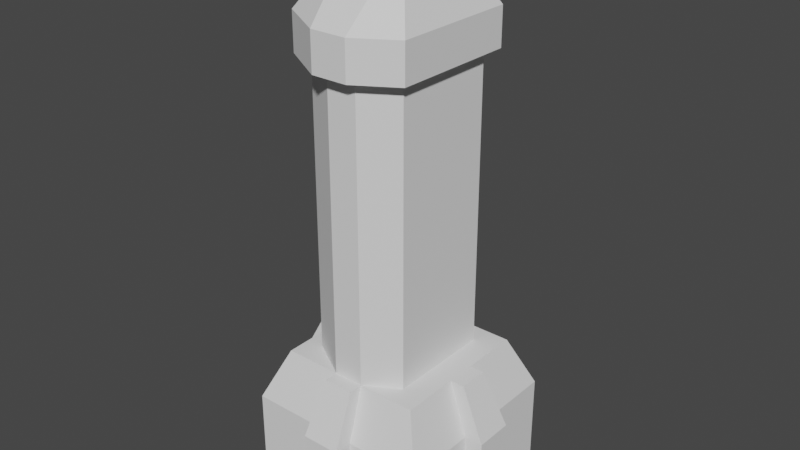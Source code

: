 # Source: New_Building.blend  (saved by Blender 3.0.42; exported with 4.5.12 LTS)
import bpy
from mathutils import Matrix  # noqa: F401  (used for matrix-valued properties, if any)

bpy.ops.wm.read_factory_settings(use_empty=True)
scene = bpy.context.scene
scene.name = 'Scene'

# ---- collections
col_collection = bpy.data.collections.new('Collection'); scene.collection.children.link(col_collection)

# ---- world
world_world = bpy.data.worlds.new('World'); scene.world = world_world
world_world.use_nodes = True; world_world.node_tree.nodes.clear()
_N = world_world.node_tree.nodes; _L = world_world.node_tree.links
n0 = _N.new('ShaderNodeOutputWorld'); n0.name = 'World Output'; n0.location = (300, 300)
n1 = _N.new('ShaderNodeBackground'); n1.name = 'Background'; n1.location = (10, 300)
n1.inputs[0].default_value = (0.05088, 0.05088, 0.05088, 1.0)
_L.new(n1.outputs[0], n0.inputs[0])
n0.is_active_output = True
world_world.color = (0.05088, 0.05088, 0.05088)
world_world.use_sun_shadow = False
world_world.sun_shadow_jitter_overblur = 0.0

# ---- meshes
me_plane = bpy.data.meshes.new('Plane')
me_plane.from_pydata([(-5.0, -5.0, 0.0), (5.0, -5.0, 0.0), (-5.0, 5.0, 0.0), (5.0, 5.0, 0.0), (1.041, -5.0, 0.0), (1.041, 5.0, 0.0), (-1.029, 5.0, 0.0), (-1.029, -5.0, 0.0), (-5.0, 0.9891, 0.0), (5.0, 0.9891, 0.0), (-5.0, -1.051, 0.0), (5.0, -1.051, 0.0), (-5.994, 0.9891, 0.0), (-5.994, -1.051, 0.0), (1.041, 6.002, 0.0), (-1.029, 6.002, 0.0), (5.983, 0.9891, 0.0), (5.983, -1.051, 0.0), (1.041, -5.965, 0.0), (-1.029, -5.965, 0.0), (-5.0, -1.051, 4.508), (-5.0, -5.0, 4.508), (1.041, -5.0, 4.508), (5.0, -5.0, 4.508), (5.0, 0.9891, 4.508), (5.0, 5.0, 4.508), (-1.029, 5.0, 4.508), (-5.0, 5.0, 4.508), (-1.029, -5.0, 4.508), (1.041, 5.0, 4.508), (0.8073, 3.871, 16.76), (-5.0, 0.9891, 4.508), (5.0, -1.051, 4.508), (0.8073, -3.877, 16.76), (-0.7968, -3.877, 16.76), (-5.994, 0.9891, 4.508), (-5.994, -1.051, 4.508), (1.041, 6.002, 4.508), (-1.029, 6.002, 4.508), (5.983, -1.051, 4.508), (5.983, 0.9891, 4.508), (-1.029, -5.965, 4.508), (1.041, -5.965, 4.508), (-3.874, -0.8172, 7.184), (-3.874, -3.877, 7.184), (0.8073, -3.877, 7.184), (3.875, -3.877, 7.184), (3.875, 0.7636, 7.184), (3.875, 3.871, 7.184), (-0.7968, 3.871, 7.184), (-3.874, 3.871, 7.184), (-0.7968, -3.877, 7.184), (0.8073, 3.871, 7.184), (0.8073, 0.7636, 7.184), (-0.7968, 0.7636, 7.184), (-3.874, 0.7636, 7.184), (3.875, -0.8172, 7.184), (0.8073, -0.8172, 7.184), (-0.7968, -0.8172, 7.184), (-4.644, 0.7636, 7.184), (-4.644, -0.8172, 7.184), (0.8073, 4.648, 7.184), (-0.7968, 4.648, 7.184), (4.637, -0.8172, 7.184), (4.637, 0.7636, 7.184), (-0.7968, -4.624, 7.184), (0.8073, -4.624, 7.184), (-0.7968, 3.871, 16.76), (-2.976, 0.498, 7.184), (-2.976, 2.546, 7.184), (-2.976, -0.5435, 7.184), (-2.976, -2.559, 7.184), (-2.976, 0.498, 16.76), (-2.976, 2.546, 16.76), (-2.976, -0.5435, 16.76), (-2.976, -2.559, 16.76), (2.554, 0.55, 7.184), (2.554, 2.805, 7.184), (2.554, -0.597, 7.184), (2.554, -2.817, 16.76), (2.554, -2.817, 7.184), (2.554, -0.597, 16.76), (2.554, 0.55, 16.76), (2.554, 2.805, 16.76), (2.554, -0.597, 22.6), (-0.7968, -3.877, 22.6), (0.8073, -3.877, 22.6), (0.8073, 3.871, 22.6), (-0.7968, 3.871, 22.6), (2.554, -2.817, 22.6), (-2.976, 0.498, 22.6), (-2.976, 2.546, 22.6), (-2.976, -0.5435, 22.6), (-2.976, -2.559, 22.6), (2.554, 0.55, 22.6), (2.554, 2.805, 22.6), (3.093, -0.7142, 24.6), (-0.9284, -4.65, 24.6), (0.9965, -4.65, 24.6), (0.9965, 4.648, 24.6), (-0.9284, 4.648, 24.6), (3.093, -3.378, 24.6), (-3.543, 0.5998, 24.6), (-3.543, 3.057, 24.6), (-3.543, -0.65, 24.6), (-3.543, -3.069, 24.6), (3.093, 0.6621, 24.6), (3.093, 3.368, 24.6), (3.093, 3.368, 22.6), (3.093, 0.6621, 22.6), (-3.543, -3.069, 22.6), (-3.543, -0.65, 22.6), (-3.543, 3.057, 22.6), (-3.543, 0.5998, 22.6), (3.093, -3.378, 22.6), (-0.9284, 4.648, 22.6), (0.9965, 4.648, 22.6), (0.9965, -4.65, 22.6), (-0.9284, -4.65, 22.6), (3.093, -0.7142, 22.6), (3.093, -0.7142, 24.6), (-0.9284, -4.65, 24.6), (0.9965, -4.65, 24.6), (0.9965, 4.648, 24.6), (-0.9284, 4.648, 24.6), (3.093, -3.378, 24.6), (-3.543, 0.5998, 24.6), (-3.543, 3.057, 24.6), (-3.543, -0.65, 24.6), (-3.543, -3.069, 24.6), (3.093, 0.6621, 24.6), (3.093, 3.368, 24.6), (-1.321, -1.321, 28.0), (1.321, -1.321, 28.0), (-1.321, 1.321, 28.0), (1.321, 1.321, 28.0)], [], [(26, 27, 50, 49), (36, 20, 43, 60), (27, 31, 55, 50), (32, 39, 63, 56), (24, 25, 48, 47), (35, 36, 60, 59), (40, 24, 47, 64), (22, 23, 46, 45), (21, 28, 51, 44), (39, 40, 64, 63), (20, 21, 44, 43), (29, 37, 61, 52), (38, 26, 49, 62), (16, 9, 24, 40), (12, 13, 36, 35), (9, 3, 25, 24), (11, 17, 39, 32), (2, 8, 31, 27), (13, 10, 20, 36), (6, 2, 27, 26), (1, 11, 32, 23), (19, 18, 42, 41), (8, 12, 35, 31), (18, 4, 22, 42), (14, 15, 38, 37), (3, 5, 29, 25), (7, 19, 41, 28), (15, 6, 26, 38), (5, 14, 37, 29), (10, 0, 21, 20), (17, 16, 40, 39), (0, 7, 28, 21), (4, 1, 23, 22), (53, 47, 48, 52), (51, 45, 33, 34), (55, 54, 49, 50), (43, 58, 54, 55), (81, 82, 94, 84), (57, 56, 47, 53), (45, 46, 56, 57), (44, 51, 58, 43), (43, 55, 59, 60), (49, 52, 61, 62), (47, 56, 63, 64), (45, 51, 65, 66), (23, 32, 56, 46), (41, 42, 66, 65), (31, 35, 59, 55), (42, 22, 45, 66), (37, 38, 62, 61), (25, 29, 52, 48), (28, 41, 65, 51), (67, 73, 91, 88), (34, 33, 86, 85), (72, 74, 92, 90), (82, 83, 95, 94), (51, 34, 75, 71), (75, 34, 85, 93), (52, 49, 67, 30), (73, 72, 90, 91), (68, 70, 74, 72), (70, 71, 75, 74), (69, 68, 72, 73), (67, 49, 69, 73), (30, 67, 88, 87), (76, 77, 83, 82), (80, 78, 81, 79), (78, 76, 82, 81), (52, 30, 83, 77), (33, 45, 80, 79), (79, 81, 84, 89), (74, 75, 93, 92), (83, 30, 87, 95), (33, 79, 89, 86), (112, 113, 102, 103), (108, 116, 99, 107), (116, 115, 100, 99), (109, 108, 107, 106), (113, 111, 104, 102), (117, 114, 101, 98), (119, 109, 106, 96), (111, 110, 105, 104), (115, 112, 103, 100), (114, 119, 96, 101), (91, 90, 113, 112), (93, 85, 118, 110), (85, 86, 117, 118), (89, 84, 119, 114), (88, 91, 112, 115), (92, 93, 110, 111), (84, 94, 109, 119), (86, 89, 114, 117), (90, 92, 111, 113), (94, 95, 108, 109), (87, 88, 115, 116), (95, 87, 116, 108), (110, 118, 97, 105), (118, 117, 98, 97), (106, 107, 131, 130), (102, 104, 128, 126), (98, 101, 125, 122), (96, 106, 130, 120), (104, 105, 129, 128), (100, 103, 127, 124), (101, 96, 120, 125), (97, 98, 122, 121), (105, 97, 121, 129), (103, 102, 126, 127), (107, 99, 123, 131), (99, 100, 124, 123), (132, 133, 135, 134), (132, 129, 121), (132, 128, 129), (122, 133, 132), (134, 127, 126), (134, 124, 127), (135, 124, 134), (135, 131, 123), (135, 133, 131), (133, 125, 120), (133, 122, 125), (133, 130, 131), (126, 128, 134), (135, 123, 124), (133, 120, 130), (121, 122, 132), (128, 132, 134)])
_uv = me_plane.uv_layers.new(name='UVMap')
_uv.uv.foreach_set('vector', [0.2348, 0.4962, 0.1432, 0.4829, 0.1809, 0.4206, 0.2543, 0.4245, 0.09783, 0.3034, 0.1047, 0.2827, 0.1746, 0.2982, 0.1534, 0.3078, 0.1191, 0.4548, 0.1069, 0.3647, 0.1788, 0.3464, 0.1809, 0.4206, 0.4729, 0.277, 0.4797, 0.3012, 0.417, 0.3038, 0.3907, 0.292, 0.4642, 0.3693, 0.4452, 0.4679, 0.3806, 0.4241, 0.3886, 0.3447, 0.09894, 0.3437, 0.09783, 0.3034, 0.1534, 0.3078, 0.1542, 0.3382, 0.4743, 0.3468, 0.4642, 0.3693, 0.3886, 0.3447, 0.4127, 0.337, 0.3177, 0.1253, 0.4254, 0.1287, 0.3899, 0.2076, 0.3034, 0.2095, 0.1215, 0.1594, 0.2218, 0.1333, 0.2454, 0.215, 0.1717, 0.2255, 0.4797, 0.3012, 0.4743, 0.3468, 0.4127, 0.337, 0.417, 0.3038, 0.1047, 0.2827, 0.11, 0.1955, 0.1717, 0.2255, 0.1746, 0.2982, 0.3214, 0.5006, 0.2992, 0.5079, 0.2952, 0.4501, 0.3054, 0.4255, 0.2564, 0.5048, 0.2348, 0.4962, 0.2543, 0.4245, 0.2629, 0.4471, 0.5862, 0.3612, 0.5818, 0.389, 0.4642, 0.3693, 0.4743, 0.3468, 0.002896, 0.3536, 0.0001486, 0.3021, 0.09783, 0.3034, 0.09894, 0.3437, 0.5818, 0.389, 0.5619, 0.4913, 0.4452, 0.4679, 0.4642, 0.3693, 0.5899, 0.2773, 0.5899, 0.3017, 0.4797, 0.3012, 0.4729, 0.277, 0.0158, 0.4668, 0.00516, 0.3748, 0.1069, 0.3647, 0.1191, 0.4548, 0.0001486, 0.3021, 0.001112, 0.2774, 0.1047, 0.2827, 0.09783, 0.3034, 0.2216, 0.6053, 0.1271, 0.5918, 0.1432, 0.4829, 0.2348, 0.4962, 0.5883, 0.1708, 0.5899, 0.2773, 0.4729, 0.277, 0.4667, 0.1725, 0.2243, 0.009666, 0.2873, 0.001001, 0.2932, 0.1186, 0.2448, 0.1228, 0.00516, 0.3748, 0.002896, 0.3536, 0.09894, 0.3437, 0.1069, 0.3647, 0.2873, 0.001001, 0.3163, 0.0001486, 0.3177, 0.1253, 0.2932, 0.1186, 0.3035, 0.6087, 0.2479, 0.6082, 0.2564, 0.5048, 0.2992, 0.5079, 0.4228, 0.6009, 0.3262, 0.6076, 0.3214, 0.5006, 0.4153, 0.491, 0.1999, 0.01439, 0.2243, 0.009666, 0.2448, 0.1228, 0.2218, 0.1333, 0.2479, 0.6082, 0.2216, 0.6053, 0.2348, 0.4962, 0.2564, 0.5048, 0.3262, 0.6076, 0.3035, 0.6087, 0.2992, 0.5079, 0.3214, 0.5006, 0.001112, 0.2774, 0.006984, 0.1885, 0.11, 0.1955, 0.1047, 0.2827, 0.5899, 0.3017, 0.5862, 0.3612, 0.4743, 0.3468, 0.4797, 0.3012, 0.09369, 0.03884, 0.1999, 0.01439, 0.2218, 0.1333, 0.1215, 0.1594, 0.3163, 0.0001486, 0.4274, 0.0009814, 0.4254, 0.1287, 0.3177, 0.1253, 0.3082, 0.3427, 0.3886, 0.3447, 0.3806, 0.4241, 0.3054, 0.4255, 0.9778, 0.141, 0.9778, 0.1814, 0.7369, 0.1814, 0.7369, 0.141, 0.1788, 0.3464, 0.2522, 0.3419, 0.2543, 0.4245, 0.1809, 0.4206, 0.1748, 0.2987, 0.2524, 0.2916, 0.2522, 0.3408, 0.1789, 0.3457, 0.7369, 0.2885, 0.7369, 0.3174, 0.5902, 0.3174, 0.5902, 0.2885, 0.3109, 0.2879, 0.3905, 0.2927, 0.3886, 0.3441, 0.3082, 0.3416, 0.3034, 0.2095, 0.3899, 0.2076, 0.3907, 0.292, 0.3117, 0.2865, 0.1717, 0.2255, 0.2454, 0.215, 0.2523, 0.2905, 0.1746, 0.2982, 0.1748, 0.2987, 0.1789, 0.3457, 0.1542, 0.3382, 0.1534, 0.3078, 0.2549, 0.4244, 0.3047, 0.4254, 0.2952, 0.4501, 0.2629, 0.4471, 0.3886, 0.3441, 0.3905, 0.2927, 0.417, 0.3038, 0.4127, 0.337, 0.3027, 0.2096, 0.2461, 0.215, 0.2538, 0.1867, 0.2909, 0.1843, 0.4667, 0.1725, 0.4729, 0.277, 0.3907, 0.292, 0.3899, 0.2076, 0.2448, 0.1228, 0.2932, 0.1186, 0.2909, 0.1843, 0.2538, 0.1867, 0.1069, 0.3647, 0.09894, 0.3437, 0.1542, 0.3382, 0.1788, 0.3464, 0.2932, 0.1186, 0.3177, 0.1253, 0.3034, 0.2095, 0.2909, 0.1843, 0.2992, 0.5079, 0.2564, 0.5048, 0.2629, 0.4471, 0.2952, 0.4501, 0.4153, 0.491, 0.3214, 0.5006, 0.3054, 0.4255, 0.3806, 0.4241, 0.2218, 0.1333, 0.2448, 0.1228, 0.2538, 0.1867, 0.2454, 0.215, 0.7369, 0.4658, 0.7369, 0.53, 0.5902, 0.53, 0.5902, 0.4658, 0.7369, 0.141, 0.7369, 0.1814, 0.5902, 0.1814, 0.5902, 0.141, 0.7369, 0.0001486, 0.7369, 0.02633, 0.5902, 0.02633, 0.5902, 0.0001486, 0.7369, 0.3174, 0.7369, 0.3741, 0.5902, 0.3741, 0.5902, 0.3174, 0.9778, 0.141, 0.7369, 0.141, 0.7369, 0.07701, 0.9778, 0.07701, 0.7369, 0.07701, 0.7369, 0.141, 0.5902, 0.141, 0.5902, 0.07701, 0.9778, 0.4255, 0.9778, 0.4658, 0.7369, 0.4658, 0.7369, 0.4255, 0.7369, 0.53, 0.7369, 0.5814, 0.5902, 0.5814, 0.5902, 0.53, 0.9778, 0.0001487, 0.9778, 0.02633, 0.7369, 0.02633, 0.7369, 0.0001486, 0.9778, 0.02633, 0.9778, 0.07701, 0.7369, 0.07701, 0.7369, 0.02633, 0.9778, 0.53, 0.9778, 0.5814, 0.7369, 0.5814, 0.7369, 0.53, 0.7369, 0.4658, 0.9778, 0.4658, 0.9778, 0.53, 0.7369, 0.53, 0.7369, 0.4255, 0.7369, 0.4658, 0.5902, 0.4658, 0.5902, 0.4255, 0.9778, 0.3174, 0.9778, 0.3741, 0.7369, 0.3741, 0.7369, 0.3174, 0.9778, 0.2327, 0.9778, 0.2885, 0.7369, 0.2885, 0.7369, 0.2327, 0.9778, 0.2885, 0.9778, 0.3174, 0.7369, 0.3174, 0.7369, 0.2885, 0.9778, 0.4255, 0.7369, 0.4255, 0.7369, 0.3741, 0.9778, 0.3741, 0.7369, 0.1814, 0.9778, 0.1814, 0.9778, 0.2327, 0.7369, 0.2327, 0.7369, 0.2327, 0.7369, 0.2885, 0.5902, 0.2885, 0.5902, 0.2327, 0.7369, 0.02633, 0.7369, 0.07701, 0.5902, 0.07701, 0.5902, 0.02633, 0.7369, 0.3741, 0.7369, 0.4255, 0.5902, 0.4255, 0.5902, 0.3741, 0.7369, 0.1814, 0.7369, 0.2327, 0.5902, 0.2327, 0.5902, 0.1814, 0.6019, 0.7073, 0.6458, 0.6617, 0.6817, 0.7013, 0.6394, 0.7424, 0.708, 0.9845, 0.6751, 0.9378, 0.7071, 0.91, 0.7481, 0.9486, 0.6751, 0.9378, 0.6482, 0.9071, 0.6765, 0.8773, 0.7071, 0.91, 0.9222, 0.9456, 0.8701, 0.9958, 0.8338, 0.9559, 0.8821, 0.9083, 0.6458, 0.6617, 0.6695, 0.6379, 0.7082, 0.6735, 0.6817, 0.7013, 0.9438, 0.6692, 0.9906, 0.7059, 0.9528, 0.7428, 0.9163, 0.7013, 0.9499, 0.9183, 0.9222, 0.9456, 0.8821, 0.9083, 0.9126, 0.8766, 0.6695, 0.6379, 0.7135, 0.5943, 0.749, 0.632, 0.7082, 0.6735, 0.6482, 0.9071, 0.5983, 0.86, 0.6355, 0.8279, 0.6765, 0.8773, 0.9999, 0.8667, 0.9499, 0.9183, 0.9126, 0.8766, 0.9607, 0.8298, 0.6004, 0.6877, 0.637, 0.6493, 0.6458, 0.6617, 0.6019, 0.7073, 0.8866, 0.5817, 0.9261, 0.6269, 0.9146, 0.64, 0.8702, 0.5891, 0.9261, 0.6269, 0.957, 0.6544, 0.9438, 0.6692, 0.9146, 0.64, 0.9999, 0.8876, 0.9581, 0.9312, 0.9499, 0.9183, 0.9999, 0.8667, 0.6344, 0.9179, 0.5902, 0.8762, 0.5983, 0.86, 0.6482, 0.9071, 0.6569, 0.6294, 0.6941, 0.5931, 0.7135, 0.5943, 0.6695, 0.6379, 0.9581, 0.9312, 0.9348, 0.954, 0.9222, 0.9456, 0.9499, 0.9183, 0.957, 0.6544, 0.9994, 0.6874, 0.9906, 0.7059, 0.9438, 0.6692, 0.637, 0.6493, 0.6569, 0.6294, 0.6695, 0.6379, 0.6458, 0.6617, 0.9348, 0.954, 0.8909, 0.9959, 0.8701, 0.9958, 0.9222, 0.9456, 0.6599, 0.9499, 0.6344, 0.9179, 0.6482, 0.9071, 0.6751, 0.9378, 0.6898, 0.9922, 0.6599, 0.9499, 0.6751, 0.9378, 0.708, 0.9845, 0.8702, 0.5891, 0.9146, 0.64, 0.8843, 0.6695, 0.8345, 0.626, 0.9146, 0.64, 0.9438, 0.6692, 0.9163, 0.7013, 0.8843, 0.6695, 0.8821, 0.9083, 0.8338, 0.9559, 0.833, 0.9551, 0.8815, 0.9077, 0.6817, 0.7013, 0.7082, 0.6735, 0.7088, 0.6741, 0.6822, 0.7018, 0.9163, 0.7013, 0.9528, 0.7428, 0.952, 0.7435, 0.9156, 0.7019, 0.9126, 0.8766, 0.8821, 0.9083, 0.8815, 0.9077, 0.912, 0.876, 0.7082, 0.6735, 0.749, 0.632, 0.7497, 0.6327, 0.7088, 0.6741, 0.6765, 0.8773, 0.6355, 0.8279, 0.6364, 0.8272, 0.6772, 0.8767, 0.9607, 0.8298, 0.9126, 0.8766, 0.912, 0.876, 0.9599, 0.829, 0.8843, 0.6695, 0.9163, 0.7013, 0.9156, 0.7019, 0.8837, 0.6702, 0.8345, 0.626, 0.8843, 0.6695, 0.8837, 0.6702, 0.8338, 0.6269, 0.6394, 0.7424, 0.6817, 0.7013, 0.6822, 0.7018, 0.6401, 0.7431, 0.7481, 0.9486, 0.7071, 0.91, 0.7077, 0.9094, 0.7488, 0.9479, 0.7071, 0.91, 0.6765, 0.8773, 0.6772, 0.8767, 0.7077, 0.9094, 0.7956, 0.7391, 0.8475, 0.7896, 0.7969, 0.8415, 0.7451, 0.7909, 0.7956, 0.7391, 0.8338, 0.6269, 0.8837, 0.6702, 0.7956, 0.7391, 0.7088, 0.6741, 0.7497, 0.6327, 0.9156, 0.7019, 0.8475, 0.7896, 0.7956, 0.7391, 0.7451, 0.7909, 0.6401, 0.7431, 0.6822, 0.7018, 0.7451, 0.7909, 0.6772, 0.8767, 0.6364, 0.8272, 0.7969, 0.8415, 0.6772, 0.8767, 0.7451, 0.7909, 0.7969, 0.8415, 0.7488, 0.9479, 0.7077, 0.9094, 0.7969, 0.8415, 0.8475, 0.7896, 0.833, 0.9551, 0.8475, 0.7896, 0.9599, 0.829, 0.912, 0.876, 0.8475, 0.7896, 0.9156, 0.7019, 0.952, 0.7435, 0.8475, 0.7896, 0.8815, 0.9077, 0.833, 0.9551, 0.6822, 0.7018, 0.7088, 0.6741, 0.7451, 0.7909, 0.7969, 0.8415, 0.7077, 0.9094, 0.6772, 0.8767, 0.8475, 0.7896, 0.912, 0.876, 0.8815, 0.9077, 0.8837, 0.6702, 0.9156, 0.7019, 0.7956, 0.7391, 0.7088, 0.6741, 0.7956, 0.7391, 0.7451, 0.7909])
me_plane.use_remesh_fix_poles = True
me_plane.use_remesh_preserve_attributes = False
me_plane.update()

# ---- objects
ob_plane = bpy.data.objects.new('Plane', me_plane)

# ---- transforms, parenting, visibility, modifiers, constraints
ob_plane.location = (0.0, 0.0, 0.0)

# ---- collection membership
col_collection.objects.link(ob_plane)

# ---- scene / render settings (as saved in the file)
scene.frame_start = 1; scene.frame_end = 250; scene.frame_set(1)
scene.render.engine = 'BLENDER_EEVEE_NEXT'
scene.cycles.sampling_pattern = 'TABULATED_SOBOL'
scene.cycles.use_light_tree = False
scene.view_settings.view_transform = 'Filmic'
bpy.context.view_layer.update()

# ---- added for rendering (the .blend has no active camera and no usable light): camera, sun
cam_auto = bpy.data.cameras.new('AutoCamera')
cam_auto.lens = 50.0
cam_auto.sensor_width = 36.0
cam_auto.clip_end = 1000.0
ob_auto_camera = bpy.data.objects.new('AutoCamera', cam_auto)
scene.collection.objects.link(ob_auto_camera)
ob_auto_camera.location = (30.2686, -36.3103, 38.2193)
ob_auto_camera.rotation_euler = (1.09748, -7.21219e-08, 0.694738)
scene.camera = ob_auto_camera
light_auto_sun = bpy.data.lights.new('AutoSun', 'SUN')
light_auto_sun.energy = 3.0
light_auto_sun.angle = 0.0523599
ob_auto_sun = bpy.data.objects.new('AutoSun', light_auto_sun)
scene.collection.objects.link(ob_auto_sun)
ob_auto_sun.rotation_euler = (0.872665, 0.174533, 0.523599)
bpy.context.view_layer.update()

